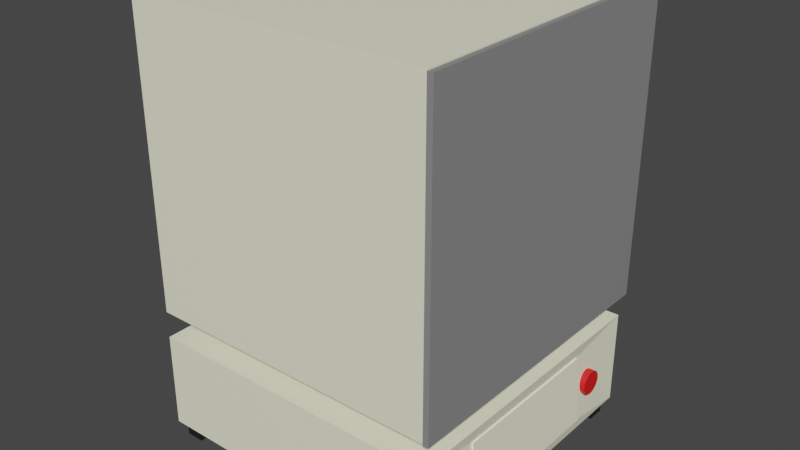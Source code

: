 # Source: Forno_v4.blend  (saved by Blender 3.3.6; exported with 4.5.12 LTS)
import bpy
from mathutils import Matrix  # noqa: F401  (used for matrix-valued properties, if any)

bpy.ops.wm.read_factory_settings(use_empty=True)
scene = bpy.context.scene
scene.name = 'Scene'

# ---- collections
col_collection = bpy.data.collections.new('Collection'); scene.collection.children.link(col_collection)

# ---- materials (node trees are filled in below, after node groups)
mat_base = bpy.data.materials.new('Base')
mat_base.use_transparent_shadow = False
mat_grigio = bpy.data.materials.new('Grigio')
mat_grigio.alpha_threshold = 0.0
mat_grigio.use_transparent_shadow = False
mat_grigio.roughness = 0.5
mat_grigio.line_color = (0.0, 0.0, 0.0, 1.0)
mat_nero = bpy.data.materials.new('Nero')
mat_nero.use_transparent_shadow = False
mat_rosso = bpy.data.materials.new('Rosso')
mat_rosso.use_transparent_shadow = False

# ---- material node trees
mat_base.use_nodes = True; mat_base.node_tree.nodes.clear()
_N = mat_base.node_tree.nodes; _L = mat_base.node_tree.links
n0 = _N.new('ShaderNodeBsdfPrincipled'); n0.name = 'Principled BSDF'; n0.location = (10, 300)
n0.distribution = 'GGX'
n0.subsurface_method = 'RANDOM_WALK_SKIN'
n0.inputs[0].default_value = (1.0, 1.0, 0.7454, 1.0)
n0.inputs[3].default_value = 1.45
n0.inputs[27].default_value = (0.0, 0.0, 0.0, 1.0)
n0.inputs[28].default_value = 1.0
n1 = _N.new('ShaderNodeOutputMaterial'); n1.name = 'Material Output'; n1.location = (300, 300)
_L.new(n0.outputs[0], n1.inputs[0])
n1.is_active_output = True
mat_grigio.use_nodes = True; mat_grigio.node_tree.nodes.clear()
_N = mat_grigio.node_tree.nodes; _L = mat_grigio.node_tree.links
n0 = _N.new('ShaderNodeOutputMaterial'); n0.name = 'Material Output'; n0.location = (300, 300)
n1 = _N.new('ShaderNodeBsdfPrincipled'); n1.name = 'Principled BSDF'; n1.location = (10, 300)
n1.distribution = 'GGX'
n1.subsurface_method = 'RANDOM_WALK_SKIN'
n1.inputs[0].default_value = (0.2582, 0.2582, 0.2582, 1.0)
n1.inputs[3].default_value = 1.45
n1.inputs[27].default_value = (0.0, 0.0, 0.0, 1.0)
n1.inputs[28].default_value = 1.0
_L.new(n1.outputs[0], n0.inputs[0])
n0.is_active_output = True
mat_nero.use_nodes = True; mat_nero.node_tree.nodes.clear()
_N = mat_nero.node_tree.nodes; _L = mat_nero.node_tree.links
n0 = _N.new('ShaderNodeBsdfPrincipled'); n0.name = 'Principled BSDF'; n0.location = (10, 300)
n0.distribution = 'GGX'
n0.subsurface_method = 'RANDOM_WALK_SKIN'
n0.inputs[0].default_value = (0.01161, 0.01161, 0.01161, 1.0)
n0.inputs[3].default_value = 1.45
n0.inputs[27].default_value = (0.0, 0.0, 0.0, 1.0)
n0.inputs[28].default_value = 1.0
n1 = _N.new('ShaderNodeOutputMaterial'); n1.name = 'Material Output'; n1.location = (300, 300)
_L.new(n0.outputs[0], n1.inputs[0])
n1.is_active_output = True
mat_rosso.use_nodes = True; mat_rosso.node_tree.nodes.clear()
_N = mat_rosso.node_tree.nodes; _L = mat_rosso.node_tree.links
n0 = _N.new('ShaderNodeBsdfPrincipled'); n0.name = 'Principled BSDF'; n0.location = (10, 300)
n0.distribution = 'GGX'
n0.subsurface_method = 'RANDOM_WALK_SKIN'
n0.inputs[0].default_value = (0.7991, 0.008568, 0.01033, 1.0)
n0.inputs[3].default_value = 1.45
n0.inputs[27].default_value = (0.0, 0.0, 0.0, 1.0)
n0.inputs[28].default_value = 1.0
n1 = _N.new('ShaderNodeOutputMaterial'); n1.name = 'Material Output'; n1.location = (300, 300)
_L.new(n0.outputs[0], n1.inputs[0])
n1.is_active_output = True

# ---- world
world_world = bpy.data.worlds.new('World'); scene.world = world_world
world_world.use_nodes = True; world_world.node_tree.nodes.clear()
_N = world_world.node_tree.nodes; _L = world_world.node_tree.links
n0 = _N.new('ShaderNodeOutputWorld'); n0.name = 'World Output'; n0.location = (300, 300)
n1 = _N.new('ShaderNodeBackground'); n1.name = 'Background'; n1.location = (10, 300)
n1.inputs[0].default_value = (0.05088, 0.05088, 0.05088, 1.0)
_L.new(n1.outputs[0], n0.inputs[0])
n0.is_active_output = True
world_world.color = (0.05088, 0.05088, 0.05088)
world_world.use_sun_shadow = False
world_world.sun_shadow_jitter_overblur = 0.0

# ---- meshes
me_cube_001 = bpy.data.meshes.new('Cube.001')
me_cube_001.from_pydata([(-0.384, -0.2677, 0.2549), (-0.384, -0.2677, 0.8069), (-0.384, 0.2843, 0.2549), (-0.384, 0.2843, 0.8069), (0.168, -0.1519, 0.3706), (0.168, -0.1519, 0.6911), (0.168, 0.1685, 0.3706), (0.168, 0.1685, 0.6911), (0.168, 0.2843, 0.8069), (0.168, 0.2843, 0.2549), (0.168, -0.2677, 0.2549), (0.168, -0.2677, 0.8069), (-0.2719, 0.1685, 0.6911), (-0.2719, 0.1685, 0.3706), (-0.2719, -0.1519, 0.3706), (-0.2719, -0.1519, 0.6911)], [], [(0, 1, 3, 2), (2, 3, 8, 9), (5, 4, 14, 15), (10, 11, 1, 0), (2, 9, 10, 0), (8, 3, 1, 11), (7, 6, 9, 8), (6, 4, 10, 9), (5, 7, 8, 11), (4, 5, 11, 10), (13, 12, 15, 14), (4, 6, 13, 14), (7, 5, 15, 12), (6, 7, 12, 13)])
_uv = me_cube_001.uv_layers.new(name='UVMap')
_uv.uv.foreach_set('vector', [0.375, 0.0, 0.625, 0.0, 0.625, 0.25, 0.375, 0.25, 0.375, 0.25, 0.625, 0.25, 0.625, 0.5, 0.375, 0.5, 0.5726, 0.6976, 0.4274, 0.6976, 0.4274, 0.6976, 0.5726, 0.6976, 0.375, 0.75, 0.625, 0.75, 0.625, 1.0, 0.375, 1.0, 0.125, 0.5, 0.375, 0.5, 0.375, 0.75, 0.125, 0.75, 0.625, 0.5, 0.875, 0.5, 0.875, 0.75, 0.625, 0.75, 0.5726, 0.5524, 0.4274, 0.5524, 0.375, 0.5, 0.625, 0.5, 0.4274, 0.5524, 0.4274, 0.6976, 0.375, 0.75, 0.375, 0.5, 0.5726, 0.6976, 0.5726, 0.5524, 0.625, 0.5, 0.625, 0.75, 0.4274, 0.6976, 0.5726, 0.6976, 0.625, 0.75, 0.375, 0.75, 0.4274, 0.5524, 0.5726, 0.5524, 0.5726, 0.6976, 0.4274, 0.6976, 0.4274, 0.6976, 0.4274, 0.5524, 0.4274, 0.5524, 0.4274, 0.6976, 0.5726, 0.5524, 0.5726, 0.6976, 0.5726, 0.6976, 0.5726, 0.5524, 0.4274, 0.5524, 0.5726, 0.5524, 0.5726, 0.5524, 0.4274, 0.5524])
me_cube_001.materials.append(mat_base)
me_cube_001.update()
me_cube_003 = bpy.data.meshes.new('Cube.003')
me_cube_003.from_pydata([(-0.3288, -0.2125, 0.1963), (-0.3288, -0.2125, 0.2582), (-0.3288, 0.2291, 0.1963), (-0.3288, 0.2291, 0.2582), (0.1128, -0.2125, 0.1963), (0.1128, -0.2125, 0.2582), (0.1128, 0.2291, 0.1963), (0.1128, 0.2291, 0.2582)], [], [(0, 1, 3, 2), (2, 3, 7, 6), (6, 7, 5, 4), (4, 5, 1, 0), (2, 6, 4, 0), (7, 3, 1, 5)])
_uv = me_cube_003.uv_layers.new(name='UVMap')
_uv.uv.foreach_set('vector', [0.375, 0.0, 0.625, 0.0, 0.625, 0.25, 0.375, 0.25, 0.375, 0.25, 0.625, 0.25, 0.625, 0.5, 0.375, 0.5, 0.375, 0.5, 0.625, 0.5, 0.625, 0.75, 0.375, 0.75, 0.375, 0.75, 0.625, 0.75, 0.625, 1.0, 0.375, 1.0, 0.125, 0.5, 0.375, 0.5, 0.375, 0.75, 0.125, 0.75, 0.625, 0.5, 0.875, 0.5, 0.875, 0.75, 0.625, 0.75])
me_cube_003.materials.append(mat_grigio)
me_cube_003.update()
me_cube_004 = bpy.data.meshes.new('Cube.004')
me_cube_004.from_pydata([(-0.384, -0.2677, 0.02854), (-0.384, -0.2677, 0.2052), (-0.384, 0.2843, 0.02854), (-0.384, 0.2843, 0.2052), (0.1734, -0.1404, 0.05523), (0.1626, -0.1404, 0.1785), (0.1734, 0.157, 0.05523), (0.1626, 0.157, 0.1785), (0.168, 0.2843, 0.2052), (0.168, 0.2843, 0.02854), (0.168, -0.2677, 0.02854), (0.168, -0.2677, 0.2052), (0.1626, 0.157, 0.1785), (0.1734, 0.157, 0.05523), (0.1734, -0.1404, 0.05523), (0.1626, -0.1404, 0.1785)], [], [(0, 1, 3, 2), (2, 3, 8, 9), (7, 5, 15, 12), (10, 11, 1, 0), (2, 9, 10, 0), (8, 3, 1, 11), (7, 6, 9, 8), (6, 4, 10, 9), (5, 7, 8, 11), (4, 5, 11, 10), (6, 7, 12, 13), (5, 4, 14, 15), (4, 6, 13, 14)])
_uv = me_cube_004.uv_layers.new(name='UVMap')
_uv.uv.foreach_set('vector', [0.375, 0.0, 0.625, 0.0, 0.625, 0.25, 0.375, 0.25, 0.375, 0.25, 0.625, 0.25, 0.625, 0.5, 0.375, 0.5, 0.5673, 0.5577, 0.5673, 0.6923, 0.5673, 0.6923, 0.5673, 0.5577, 0.375, 0.75, 0.625, 0.75, 0.625, 1.0, 0.375, 1.0, 0.125, 0.5, 0.375, 0.5, 0.375, 0.75, 0.125, 0.75, 0.625, 0.5, 0.875, 0.5, 0.875, 0.75, 0.625, 0.75, 0.5673, 0.5577, 0.4327, 0.5577, 0.375, 0.5, 0.625, 0.5, 0.4327, 0.5577, 0.4327, 0.6923, 0.375, 0.75, 0.375, 0.5, 0.5673, 0.6923, 0.5673, 0.5577, 0.625, 0.5, 0.625, 0.75, 0.4327, 0.6923, 0.5673, 0.6923, 0.625, 0.75, 0.375, 0.75, 0.4327, 0.5577, 0.5673, 0.5577, 0.5673, 0.5577, 0.4327, 0.5577, 0.5673, 0.6923, 0.4327, 0.6923, 0.4327, 0.6923, 0.5673, 0.6923, 0.4327, 0.6923, 0.4327, 0.5577, 0.4327, 0.5577, 0.4327, 0.6923])
me_cube_004.materials.append(mat_base)
me_cube_004.update()
me_cube_005 = bpy.data.meshes.new('Cube.005')
me_cube_005.from_pydata([(-0.373, -0.2566, -8.455e-05), (-0.373, -0.2566, 0.03304), (-0.373, -0.2235, -8.455e-05), (-0.373, -0.2235, 0.03304), (-0.3398, -0.2566, -8.455e-05), (-0.3398, -0.2566, 0.03304), (-0.3398, -0.2235, -8.455e-05), (-0.3398, -0.2235, 0.03304)], [], [(0, 1, 3, 2), (2, 3, 7, 6), (6, 7, 5, 4), (4, 5, 1, 0), (2, 6, 4, 0), (7, 3, 1, 5)])
_uv = me_cube_005.uv_layers.new(name='UVMap')
_uv.uv.foreach_set('vector', [0.375, 0.0, 0.625, 0.0, 0.625, 0.25, 0.375, 0.25, 0.375, 0.25, 0.625, 0.25, 0.625, 0.5, 0.375, 0.5, 0.375, 0.5, 0.625, 0.5, 0.625, 0.75, 0.375, 0.75, 0.375, 0.75, 0.625, 0.75, 0.625, 1.0, 0.375, 1.0, 0.125, 0.5, 0.375, 0.5, 0.375, 0.75, 0.125, 0.75, 0.625, 0.5, 0.875, 0.5, 0.875, 0.75, 0.625, 0.75])
me_cube_005.materials.append(mat_nero)
me_cube_005.update()
me_cube_006 = bpy.data.meshes.new('Cube.006')
me_cube_006.from_pydata([(0.1238, -0.2566, -8.455e-05), (0.1238, -0.2566, 0.03304), (0.1238, -0.2235, -8.455e-05), (0.1238, -0.2235, 0.03304), (0.157, -0.2566, -8.455e-05), (0.157, -0.2566, 0.03304), (0.157, -0.2235, -8.455e-05), (0.157, -0.2235, 0.03304)], [], [(0, 1, 3, 2), (2, 3, 7, 6), (6, 7, 5, 4), (4, 5, 1, 0), (2, 6, 4, 0), (7, 3, 1, 5)])
_uv = me_cube_006.uv_layers.new(name='UVMap')
_uv.uv.foreach_set('vector', [0.375, 0.0, 0.625, 0.0, 0.625, 0.25, 0.375, 0.25, 0.375, 0.25, 0.625, 0.25, 0.625, 0.5, 0.375, 0.5, 0.375, 0.5, 0.625, 0.5, 0.625, 0.75, 0.375, 0.75, 0.375, 0.75, 0.625, 0.75, 0.625, 1.0, 0.375, 1.0, 0.125, 0.5, 0.375, 0.5, 0.375, 0.75, 0.125, 0.75, 0.625, 0.5, 0.875, 0.5, 0.875, 0.75, 0.625, 0.75])
me_cube_006.materials.append(mat_nero)
me_cube_006.update()
me_cube_007 = bpy.data.meshes.new('Cube.007')
me_cube_007.from_pydata([(0.1238, 0.2402, -8.455e-05), (0.1238, 0.2402, 0.03304), (0.1238, 0.2733, -8.455e-05), (0.1238, 0.2733, 0.03304), (0.157, 0.2402, -8.455e-05), (0.157, 0.2402, 0.03304), (0.157, 0.2733, -8.455e-05), (0.157, 0.2733, 0.03304)], [], [(0, 1, 3, 2), (2, 3, 7, 6), (6, 7, 5, 4), (4, 5, 1, 0), (2, 6, 4, 0), (7, 3, 1, 5)])
_uv = me_cube_007.uv_layers.new(name='UVMap')
_uv.uv.foreach_set('vector', [0.375, 0.0, 0.625, 0.0, 0.625, 0.25, 0.375, 0.25, 0.375, 0.25, 0.625, 0.25, 0.625, 0.5, 0.375, 0.5, 0.375, 0.5, 0.625, 0.5, 0.625, 0.75, 0.375, 0.75, 0.375, 0.75, 0.625, 0.75, 0.625, 1.0, 0.375, 1.0, 0.125, 0.5, 0.375, 0.5, 0.375, 0.75, 0.125, 0.75, 0.625, 0.5, 0.875, 0.5, 0.875, 0.75, 0.625, 0.75])
me_cube_007.materials.append(mat_nero)
me_cube_007.update()
me_cube_008 = bpy.data.meshes.new('Cube.008')
me_cube_008.from_pydata([(-0.373, 0.2402, -8.455e-05), (-0.373, 0.2402, 0.03304), (-0.373, 0.2733, -8.455e-05), (-0.373, 0.2733, 0.03304), (-0.3398, 0.2402, -8.455e-05), (-0.3398, 0.2402, 0.03304), (-0.3398, 0.2733, -8.455e-05), (-0.3398, 0.2733, 0.03304)], [], [(0, 1, 3, 2), (2, 3, 7, 6), (6, 7, 5, 4), (4, 5, 1, 0), (2, 6, 4, 0), (7, 3, 1, 5)])
_uv = me_cube_008.uv_layers.new(name='UVMap')
_uv.uv.foreach_set('vector', [0.375, 0.0, 0.625, 0.0, 0.625, 0.25, 0.375, 0.25, 0.375, 0.25, 0.625, 0.25, 0.625, 0.5, 0.375, 0.5, 0.375, 0.5, 0.625, 0.5, 0.625, 0.75, 0.375, 0.75, 0.375, 0.75, 0.625, 0.75, 0.625, 1.0, 0.375, 1.0, 0.125, 0.5, 0.375, 0.5, 0.375, 0.75, 0.125, 0.75, 0.625, 0.5, 0.875, 0.5, 0.875, 0.75, 0.625, 0.75])
me_cube_008.materials.append(mat_nero)
me_cube_008.update()
me_plane = bpy.data.meshes.new('Plane')
me_plane.from_pydata([(0.01021, 0.552, 0.276), (0.01021, 0.552, -0.276), (0.01021, 0.0, 0.276), (0.01021, 0.0, -0.276), (0.01021, 0.0, 0.276), (0.01021, 0.552, 0.276), (0.01021, 0.552, -0.276), (0.01021, 0.0, -0.276), (-5.96e-08, 0.1548, 0.1212), (-1.341e-07, 0.3972, 0.1212), (-1.192e-07, 0.3972, -0.1212), (-2.98e-08, 0.1548, -0.1212), (-1.49e-08, 0.0, 0.276), (-1.788e-07, 0.552, 0.276), (-1.49e-07, 0.552, -0.276), (2.98e-08, 0.0, -0.276), (-5.96e-08, 0.1548, 0.1212), (-1.341e-07, 0.3972, 0.1212), (-1.192e-07, 0.3972, -0.1212), (-2.98e-08, 0.1548, -0.1212), (-0.03064, 0.1548, 0.1212), (-0.03064, 0.3972, 0.1212), (-0.03064, 0.3972, -0.1212), (-0.03064, 0.1548, -0.1212)], [], [(0, 2, 3, 1), (6, 7, 15, 14), (1, 3, 7, 6), (2, 0, 5, 4), (3, 2, 4, 7), (0, 1, 6, 5), (9, 10, 18, 17), (4, 5, 13, 12), (7, 4, 12, 15), (5, 6, 14, 13), (9, 8, 12, 13), (10, 9, 13, 14), (11, 10, 14, 15), (8, 11, 15, 12), (18, 19, 23, 22), (10, 11, 19, 18), (8, 9, 17, 16), (11, 8, 16, 19), (21, 22, 23, 20), (16, 17, 21, 20), (19, 16, 20, 23), (17, 18, 22, 21)])
_uv = me_plane.uv_layers.new(name='UVMap')
_uv.uv.foreach_set('vector', [0.0, 0.0, 0.0, 1.0, 1.0, 1.0, 1.0, 0.0, 1.0, 0.0, 1.0, 1.0, 1.0, 1.0, 1.0, 0.0, 1.0, 0.0, 1.0, 1.0, 1.0, 1.0, 1.0, 0.0, 0.0, 1.0, 0.0, 0.0, 0.0, 0.0, 0.0, 1.0, 1.0, 1.0, 0.0, 1.0, 0.0, 1.0, 1.0, 1.0, 0.0, 0.0, 1.0, 0.0, 1.0, 0.0, 0.0, 0.0, 0.2804, 0.2804, 0.7196, 0.2804, 0.7196, 0.2804, 0.2804, 0.2804, 0.0, 1.0, 0.0, 0.0, 0.0, 0.0, 0.0, 1.0, 1.0, 1.0, 0.0, 1.0, 0.0, 1.0, 1.0, 1.0, 0.0, 0.0, 1.0, 0.0, 1.0, 0.0, 0.0, 0.0, 0.2804, 0.2804, 0.2804, 0.7196, 0.0, 1.0, 0.0, 0.0, 0.7196, 0.2804, 0.2804, 0.2804, 0.0, 0.0, 1.0, 0.0, 0.7196, 0.7196, 0.7196, 0.2804, 1.0, 0.0, 1.0, 1.0, 0.2804, 0.7196, 0.7196, 0.7196, 1.0, 1.0, 0.0, 1.0, 0.7196, 0.2804, 0.7196, 0.7196, 0.7196, 0.7196, 0.7196, 0.2804, 0.7196, 0.2804, 0.7196, 0.7196, 0.7196, 0.7196, 0.7196, 0.2804, 0.2804, 0.7196, 0.2804, 0.2804, 0.2804, 0.2804, 0.2804, 0.7196, 0.7196, 0.7196, 0.2804, 0.7196, 0.2804, 0.7196, 0.7196, 0.7196, 0.2804, 0.2804, 0.7196, 0.2804, 0.7196, 0.7196, 0.2804, 0.7196, 0.2804, 0.7196, 0.2804, 0.2804, 0.2804, 0.2804, 0.2804, 0.7196, 0.7196, 0.7196, 0.2804, 0.7196, 0.2804, 0.7196, 0.7196, 0.7196, 0.2804, 0.2804, 0.7196, 0.2804, 0.7196, 0.2804, 0.2804, 0.2804])
me_plane.materials.append(mat_grigio)
me_plane.update()
me_cube_002 = bpy.data.meshes.new('Cube.002')
me_cube_002.from_pydata([(0.1626, 0.157, 0.1785), (0.1734, 0.157, 0.05523), (0.1734, -0.1404, 0.05523), (0.1626, -0.1404, 0.1785), (0.1657, 0.157, 0.1787), (0.1765, 0.157, 0.0555), (0.1765, -0.1404, 0.0555), (0.1657, -0.1404, 0.1787)], [], [(1, 0, 4, 5), (5, 4, 7, 6), (3, 2, 6, 7), (2, 1, 5, 6), (0, 3, 7, 4), (1, 2, 3, 0)])
_uv = me_cube_002.uv_layers.new(name='UVMap')
_uv.uv.foreach_set('vector', [0.4327, 0.5577, 0.5673, 0.5577, 0.5673, 0.5577, 0.4327, 0.5577, 0.4327, 0.5577, 0.5673, 0.5577, 0.5673, 0.6923, 0.4327, 0.6923, 0.5673, 0.6923, 0.4327, 0.6923, 0.4327, 0.6923, 0.5673, 0.6923, 0.4327, 0.6923, 0.4327, 0.5577, 0.4327, 0.5577, 0.4327, 0.6923, 0.5673, 0.5577, 0.5673, 0.6923, 0.5673, 0.6923, 0.5673, 0.5577, 0.4327, 0.5577, 0.4327, 0.6923, 0.5673, 0.6923, 0.5673, 0.5577])
me_cube_002.materials.append(mat_base)
me_cube_002.update()
me_cylinder = bpy.data.meshes.new('Cylinder')
me_cylinder.from_pydata([(0.0, 1.0, -1.0), (0.0, 0.799, 1.0), (0.1951, 0.9808, -1.0), (0.1559, 0.7837, 1.0), (0.3827, 0.9239, -1.0), (0.3058, 0.7382, 1.0), (0.5556, 0.8315, -1.0), (0.4439, 0.6644, 1.0), (0.7071, 0.7071, -1.0), (0.565, 0.565, 1.0), (0.8315, 0.5556, -1.0), (0.6644, 0.4439, 1.0), (0.9239, 0.3827, -1.0), (0.7382, 0.3058, 1.0), (0.9808, 0.1951, -1.0), (0.7837, 0.1559, 1.0), (1.0, 0.0, -1.0), (0.799, 0.0, 1.0), (0.9808, -0.1951, -1.0), (0.7837, -0.1559, 1.0), (0.9239, -0.3827, -1.0), (0.7382, -0.3058, 1.0), (0.8315, -0.5556, -1.0), (0.6644, -0.4439, 1.0), (0.7071, -0.7071, -1.0), (0.565, -0.565, 1.0), (0.5556, -0.8315, -1.0), (0.4439, -0.6644, 1.0), (0.3827, -0.9239, -1.0), (0.3058, -0.7382, 1.0), (0.1951, -0.9808, -1.0), (0.1559, -0.7837, 1.0), (0.0, -1.0, -1.0), (0.0, -0.799, 1.0), (-0.1951, -0.9808, -1.0), (-0.1559, -0.7837, 1.0), (-0.3827, -0.9239, -1.0), (-0.3058, -0.7382, 1.0), (-0.5556, -0.8315, -1.0), (-0.4439, -0.6644, 1.0), (-0.7071, -0.7071, -1.0), (-0.565, -0.565, 1.0), (-0.8315, -0.5556, -1.0), (-0.6644, -0.4439, 1.0), (-0.9239, -0.3827, -1.0), (-0.7382, -0.3058, 1.0), (-0.9808, -0.1951, -1.0), (-0.7837, -0.1559, 1.0), (-1.0, 0.0, -1.0), (-0.799, 0.0, 1.0), (-0.9808, 0.1951, -1.0), (-0.7837, 0.1559, 1.0), (-0.9239, 0.3827, -1.0), (-0.7382, 0.3058, 1.0), (-0.8315, 0.5556, -1.0), (-0.6644, 0.4439, 1.0), (-0.7071, 0.7071, -1.0), (-0.565, 0.565, 1.0), (-0.5556, 0.8315, -1.0), (-0.4439, 0.6644, 1.0), (-0.3827, 0.9239, -1.0), (-0.3058, 0.7382, 1.0), (-0.1951, 0.9808, -1.0), (-0.1559, 0.7837, 1.0), (0.1951, 0.9808, 1.0), (0.0, 1.0, 1.0), (0.3827, 0.9239, 1.0), (0.5556, 0.8315, 1.0), (0.7071, 0.7071, 1.0), (0.8315, 0.5556, 1.0), (0.9239, 0.3827, 1.0), (0.9808, 0.1951, 1.0), (1.0, 0.0, 1.0), (0.9808, -0.1951, 1.0), (0.9239, -0.3827, 1.0), (0.8315, -0.5556, 1.0), (0.7071, -0.7071, 1.0), (0.5556, -0.8315, 1.0), (0.3827, -0.9239, 1.0), (0.1951, -0.9808, 1.0), (0.0, -1.0, 1.0), (-0.1951, -0.9808, 1.0), (-0.3827, -0.9239, 1.0), (-0.5556, -0.8315, 1.0), (-0.7071, -0.7071, 1.0), (-0.8315, -0.5556, 1.0), (-0.9239, -0.3827, 1.0), (-0.9808, -0.1951, 1.0), (-1.0, 0.0, 1.0), (-0.9808, 0.1951, 1.0), (-0.9239, 0.3827, 1.0), (-0.8315, 0.5556, 1.0), (-0.7071, 0.7071, 1.0), (-0.5556, 0.8315, 1.0), (-0.3827, 0.9239, 1.0), (-0.1951, 0.9808, 1.0), (-0.1559, 0.1559, 1.0), (-0.1559, -0.1559, 1.0), (0.1559, 0.1559, 1.0), (0.1559, -0.1559, 1.0)], [], [(0, 65, 64, 2), (2, 64, 66, 4), (4, 66, 67, 6), (6, 67, 68, 8), (8, 68, 69, 10), (10, 69, 70, 12), (12, 70, 71, 14), (14, 71, 72, 16), (16, 72, 73, 18), (18, 73, 74, 20), (20, 74, 75, 22), (22, 75, 76, 24), (24, 76, 77, 26), (26, 77, 78, 28), (28, 78, 79, 30), (30, 79, 80, 32), (32, 80, 81, 34), (34, 81, 82, 36), (36, 82, 83, 38), (38, 83, 84, 40), (40, 84, 85, 42), (42, 85, 86, 44), (44, 86, 87, 46), (46, 87, 88, 48), (48, 88, 89, 50), (50, 89, 90, 52), (52, 90, 91, 54), (54, 91, 92, 56), (56, 92, 93, 58), (58, 93, 94, 60), (3, 98, 15, 13, 11, 9, 7, 5), (60, 94, 95, 62), (62, 95, 65, 0), (0, 2, 4, 6, 8, 10, 12, 14, 16, 18, 20, 22, 24, 26, 28, 30, 32, 34, 36, 38, 40, 42, 44, 46, 48, 50, 52, 54, 56, 58, 60, 62), (1, 3, 64, 65), (3, 5, 66, 64), (5, 7, 67, 66), (7, 9, 68, 67), (9, 11, 69, 68), (11, 13, 70, 69), (13, 15, 71, 70), (15, 17, 72, 71), (17, 19, 73, 72), (19, 21, 74, 73), (21, 23, 75, 74), (23, 25, 76, 75), (25, 27, 77, 76), (27, 29, 78, 77), (29, 31, 79, 78), (31, 33, 80, 79), (33, 35, 81, 80), (35, 37, 82, 81), (37, 39, 83, 82), (39, 41, 84, 83), (41, 43, 85, 84), (43, 45, 86, 85), (45, 47, 87, 86), (47, 49, 88, 87), (49, 51, 89, 88), (51, 53, 90, 89), (53, 55, 91, 90), (55, 57, 92, 91), (57, 59, 93, 92), (59, 61, 94, 93), (61, 63, 95, 94), (63, 1, 65, 95), (19, 99, 31, 29, 27, 25, 23, 21), (96, 63, 61, 59, 57, 55, 53, 51), (35, 97, 47, 45, 43, 41, 39, 37)])
_uv = me_cylinder.uv_layers.new(name='UVMap')
_uv.uv.foreach_set('vector', [1.0, 0.5, 1.0, 1.0, 0.9688, 1.0, 0.9688, 0.5, 0.9688, 0.5, 0.9688, 1.0, 0.9375, 1.0, 0.9375, 0.5, 0.9375, 0.5, 0.9375, 1.0, 0.9062, 1.0, 0.9062, 0.5, 0.9062, 0.5, 0.9062, 1.0, 0.875, 1.0, 0.875, 0.5, 0.875, 0.5, 0.875, 1.0, 0.8438, 1.0, 0.8438, 0.5, 0.8438, 0.5, 0.8438, 1.0, 0.8125, 1.0, 0.8125, 0.5, 0.8125, 0.5, 0.8125, 1.0, 0.7812, 1.0, 0.7812, 0.5, 0.7812, 0.5, 0.7812, 1.0, 0.75, 1.0, 0.75, 0.5, 0.75, 0.5, 0.75, 1.0, 0.7188, 1.0, 0.7188, 0.5, 0.7188, 0.5, 0.7188, 1.0, 0.6875, 1.0, 0.6875, 0.5, 0.6875, 0.5, 0.6875, 1.0, 0.6562, 1.0, 0.6562, 0.5, 0.6562, 0.5, 0.6562, 1.0, 0.625, 1.0, 0.625, 0.5, 0.625, 0.5, 0.625, 1.0, 0.5938, 1.0, 0.5938, 0.5, 0.5938, 0.5, 0.5938, 1.0, 0.5625, 1.0, 0.5625, 0.5, 0.5625, 0.5, 0.5625, 1.0, 0.5312, 1.0, 0.5312, 0.5, 0.5312, 0.5, 0.5312, 1.0, 0.5, 1.0, 0.5, 0.5, 0.5, 0.5, 0.5, 1.0, 0.4688, 1.0, 0.4688, 0.5, 0.4688, 0.5, 0.4688, 1.0, 0.4375, 1.0, 0.4375, 0.5, 0.4375, 0.5, 0.4375, 1.0, 0.4062, 1.0, 0.4062, 0.5, 0.4062, 0.5, 0.4062, 1.0, 0.375, 1.0, 0.375, 0.5, 0.375, 0.5, 0.375, 1.0, 0.3438, 1.0, 0.3438, 0.5, 0.3438, 0.5, 0.3438, 1.0, 0.3125, 1.0, 0.3125, 0.5, 0.3125, 0.5, 0.3125, 1.0, 0.2812, 1.0, 0.2812, 0.5, 0.2812, 0.5, 0.2812, 1.0, 0.25, 1.0, 0.25, 0.5, 0.25, 0.5, 0.25, 1.0, 0.2188, 1.0, 0.2188, 0.5, 0.2188, 0.5, 0.2188, 1.0, 0.1875, 1.0, 0.1875, 0.5, 0.1875, 0.5, 0.1875, 1.0, 0.1562, 1.0, 0.1562, 0.5, 0.1562, 0.5, 0.1562, 1.0, 0.125, 1.0, 0.125, 0.5, 0.125, 0.5, 0.125, 1.0, 0.09375, 1.0, 0.09375, 0.5, 0.09375, 0.5, 0.09375, 1.0, 0.0625, 1.0, 0.0625, 0.5, 0.2874, 0.4381, 0.2874, 0.2874, 0.4381, 0.2874, 0.4272, 0.3234, 0.4094, 0.3565, 0.3856, 0.3856, 0.3565, 0.4094, 0.3234, 0.4272, 0.0625, 0.5, 0.0625, 1.0, 0.03125, 1.0, 0.03125, 0.5, 0.03125, 0.5, 0.03125, 1.0, 0.0, 1.0, 0.0, 0.5, 0.75, 0.49, 0.7968, 0.4854, 0.8418, 0.4717, 0.8833, 0.4496, 0.9197, 0.4197, 0.9496, 0.3833, 0.9717, 0.3418, 0.9854, 0.2968, 0.99, 0.25, 0.9854, 0.2032, 0.9717, 0.1582, 0.9496, 0.1167, 0.9197, 0.08029, 0.8833, 0.05045, 0.8418, 0.02827, 0.7968, 0.01461, 0.75, 0.01, 0.7032, 0.01461, 0.6582, 0.02827, 0.6167, 0.05045, 0.5803, 0.08029, 0.5504, 0.1167, 0.5283, 0.1582, 0.5146, 0.2032, 0.51, 0.25, 0.5146, 0.2968, 0.5283, 0.3418, 0.5504, 0.3833, 0.5803, 0.4197, 0.6167, 0.4496, 0.6582, 0.4717, 0.7032, 0.4854, 0.25, 0.4418, 0.2874, 0.4381, 0.2968, 0.4854, 0.25, 0.49, 0.2874, 0.4381, 0.3234, 0.4272, 0.3418, 0.4717, 0.2968, 0.4854, 0.3234, 0.4272, 0.3565, 0.4094, 0.3833, 0.4496, 0.3418, 0.4717, 0.3565, 0.4094, 0.3856, 0.3856, 0.4197, 0.4197, 0.3833, 0.4496, 0.3856, 0.3856, 0.4094, 0.3565, 0.4496, 0.3833, 0.4197, 0.4197, 0.4094, 0.3565, 0.4272, 0.3234, 0.4717, 0.3418, 0.4496, 0.3833, 0.4272, 0.3234, 0.4381, 0.2874, 0.4854, 0.2968, 0.4717, 0.3418, 0.4381, 0.2874, 0.4418, 0.25, 0.49, 0.25, 0.4854, 0.2968, 0.4418, 0.25, 0.4381, 0.2126, 0.4854, 0.2032, 0.49, 0.25, 0.4381, 0.2126, 0.4272, 0.1766, 0.4717, 0.1582, 0.4854, 0.2032, 0.4272, 0.1766, 0.4094, 0.1435, 0.4496, 0.1167, 0.4717, 0.1582, 0.4094, 0.1435, 0.3856, 0.1144, 0.4197, 0.08029, 0.4496, 0.1167, 0.3856, 0.1144, 0.3565, 0.09055, 0.3833, 0.05045, 0.4197, 0.08029, 0.3565, 0.09055, 0.3234, 0.07283, 0.3418, 0.02827, 0.3833, 0.05045, 0.3234, 0.07283, 0.2874, 0.06192, 0.2968, 0.01461, 0.3418, 0.02827, 0.2874, 0.06192, 0.25, 0.05823, 0.25, 0.01, 0.2968, 0.01461, 0.25, 0.05823, 0.2126, 0.06192, 0.2032, 0.01461, 0.25, 0.01, 0.2126, 0.06192, 0.1766, 0.07283, 0.1582, 0.02827, 0.2032, 0.01461, 0.1766, 0.07283, 0.1435, 0.09055, 0.1167, 0.05045, 0.1582, 0.02827, 0.1435, 0.09055, 0.1144, 0.1144, 0.08029, 0.08029, 0.1167, 0.05045, 0.1144, 0.1144, 0.09055, 0.1435, 0.05045, 0.1167, 0.08029, 0.08029, 0.09055, 0.1435, 0.07283, 0.1766, 0.02827, 0.1582, 0.05045, 0.1167, 0.07283, 0.1766, 0.06192, 0.2126, 0.01461, 0.2032, 0.02827, 0.1582, 0.06192, 0.2126, 0.05823, 0.25, 0.01, 0.25, 0.01461, 0.2032, 0.05823, 0.25, 0.06192, 0.2874, 0.01461, 0.2968, 0.01, 0.25, 0.06192, 0.2874, 0.07283, 0.3234, 0.02827, 0.3418, 0.01461, 0.2968, 0.07283, 0.3234, 0.09055, 0.3565, 0.05045, 0.3833, 0.02827, 0.3418, 0.09055, 0.3565, 0.1144, 0.3856, 0.08029, 0.4197, 0.05045, 0.3833, 0.1144, 0.3856, 0.1435, 0.4094, 0.1167, 0.4496, 0.08029, 0.4197, 0.1435, 0.4094, 0.1766, 0.4272, 0.1582, 0.4717, 0.1167, 0.4496, 0.1766, 0.4272, 0.2126, 0.4381, 0.2032, 0.4854, 0.1582, 0.4717, 0.2126, 0.4381, 0.25, 0.4418, 0.25, 0.49, 0.2032, 0.4854, 0.4381, 0.2126, 0.2874, 0.2126, 0.2874, 0.06192, 0.3234, 0.07283, 0.3565, 0.09055, 0.3856, 0.1144, 0.4094, 0.1435, 0.4272, 0.1766, 0.2126, 0.2874, 0.2126, 0.4381, 0.1766, 0.4272, 0.1435, 0.4094, 0.1144, 0.3856, 0.09055, 0.3565, 0.07283, 0.3234, 0.06192, 0.2874, 0.2126, 0.06192, 0.2126, 0.2126, 0.06192, 0.2126, 0.07283, 0.1766, 0.09055, 0.1435, 0.1144, 0.1144, 0.1435, 0.09055, 0.1766, 0.07283])
me_cylinder.materials.append(mat_grigio)
me_cylinder.update()
me_cylinder_004 = bpy.data.meshes.new('Cylinder.004')
me_cylinder_004.from_pydata([(0.0, 1.0, -1.0), (0.0, 0.799, 1.0), (0.1951, 0.9808, -1.0), (0.1559, 0.7837, 1.0), (0.3827, 0.9239, -1.0), (0.3058, 0.7382, 1.0), (0.5556, 0.8315, -1.0), (0.4439, 0.6644, 1.0), (0.7071, 0.7071, -1.0), (0.565, 0.565, 1.0), (0.8315, 0.5556, -1.0), (0.6644, 0.4439, 1.0), (0.9239, 0.3827, -1.0), (0.7382, 0.3058, 1.0), (0.9808, 0.1951, -1.0), (0.7837, 0.1559, 1.0), (1.0, 0.0, -1.0), (0.799, 0.0, 1.0), (0.9808, -0.1951, -1.0), (0.7837, -0.1559, 1.0), (0.9239, -0.3827, -1.0), (0.7382, -0.3058, 1.0), (0.8315, -0.5556, -1.0), (0.6644, -0.4439, 1.0), (0.7071, -0.7071, -1.0), (0.565, -0.565, 1.0), (0.5556, -0.8315, -1.0), (0.4439, -0.6644, 1.0), (0.3827, -0.9239, -1.0), (0.3058, -0.7382, 1.0), (0.1951, -0.9808, -1.0), (0.1559, -0.7837, 1.0), (0.0, -1.0, -1.0), (0.0, -0.799, 1.0), (-0.1951, -0.9808, -1.0), (-0.1559, -0.7837, 1.0), (-0.3827, -0.9239, -1.0), (-0.3058, -0.7382, 1.0), (-0.5556, -0.8315, -1.0), (-0.4439, -0.6644, 1.0), (-0.7071, -0.7071, -1.0), (-0.565, -0.565, 1.0), (-0.8315, -0.5556, -1.0), (-0.6644, -0.4439, 1.0), (-0.9239, -0.3827, -1.0), (-0.7382, -0.3058, 1.0), (-0.9808, -0.1951, -1.0), (-0.7837, -0.1559, 1.0), (-1.0, 0.0, -1.0), (-0.799, 0.0, 1.0), (-0.9808, 0.1951, -1.0), (-0.7837, 0.1559, 1.0), (-0.9239, 0.3827, -1.0), (-0.7382, 0.3058, 1.0), (-0.8315, 0.5556, -1.0), (-0.6644, 0.4439, 1.0), (-0.7071, 0.7071, -1.0), (-0.565, 0.565, 1.0), (-0.5556, 0.8315, -1.0), (-0.4439, 0.6644, 1.0), (-0.3827, 0.9239, -1.0), (-0.3058, 0.7382, 1.0), (-0.1951, 0.9808, -1.0), (-0.1559, 0.7837, 1.0), (0.1951, 0.9808, 1.0), (0.0, 1.0, 1.0), (0.3827, 0.9239, 1.0), (0.5556, 0.8315, 1.0), (0.7071, 0.7071, 1.0), (0.8315, 0.5556, 1.0), (0.9239, 0.3827, 1.0), (0.9808, 0.1951, 1.0), (1.0, 0.0, 1.0), (0.9808, -0.1951, 1.0), (0.9239, -0.3827, 1.0), (0.8315, -0.5556, 1.0), (0.7071, -0.7071, 1.0), (0.5556, -0.8315, 1.0), (0.3827, -0.9239, 1.0), (0.1951, -0.9808, 1.0), (0.0, -1.0, 1.0), (-0.1951, -0.9808, 1.0), (-0.3827, -0.9239, 1.0), (-0.5556, -0.8315, 1.0), (-0.7071, -0.7071, 1.0), (-0.8315, -0.5556, 1.0), (-0.9239, -0.3827, 1.0), (-0.9808, -0.1951, 1.0), (-1.0, 0.0, 1.0), (-0.9808, 0.1951, 1.0), (-0.9239, 0.3827, 1.0), (-0.8315, 0.5556, 1.0), (-0.7071, 0.7071, 1.0), (-0.5556, 0.8315, 1.0), (-0.3827, 0.9239, 1.0), (-0.1951, 0.9808, 1.0), (-0.1559, 0.1559, 1.0), (-0.1559, -0.1559, 1.0), (0.1559, 0.1559, 1.0), (0.1559, -0.1559, 1.0)], [], [(0, 65, 64, 2), (2, 64, 66, 4), (4, 66, 67, 6), (6, 67, 68, 8), (8, 68, 69, 10), (10, 69, 70, 12), (12, 70, 71, 14), (14, 71, 72, 16), (16, 72, 73, 18), (18, 73, 74, 20), (20, 74, 75, 22), (22, 75, 76, 24), (24, 76, 77, 26), (26, 77, 78, 28), (28, 78, 79, 30), (30, 79, 80, 32), (32, 80, 81, 34), (34, 81, 82, 36), (36, 82, 83, 38), (38, 83, 84, 40), (40, 84, 85, 42), (42, 85, 86, 44), (44, 86, 87, 46), (46, 87, 88, 48), (48, 88, 89, 50), (50, 89, 90, 52), (52, 90, 91, 54), (54, 91, 92, 56), (56, 92, 93, 58), (58, 93, 94, 60), (3, 98, 15, 13, 11, 9, 7, 5), (60, 94, 95, 62), (62, 95, 65, 0), (0, 2, 4, 6, 8, 10, 12, 14, 16, 18, 20, 22, 24, 26, 28, 30, 32, 34, 36, 38, 40, 42, 44, 46, 48, 50, 52, 54, 56, 58, 60, 62), (1, 3, 64, 65), (3, 5, 66, 64), (5, 7, 67, 66), (7, 9, 68, 67), (9, 11, 69, 68), (11, 13, 70, 69), (13, 15, 71, 70), (15, 17, 72, 71), (17, 19, 73, 72), (19, 21, 74, 73), (21, 23, 75, 74), (23, 25, 76, 75), (25, 27, 77, 76), (27, 29, 78, 77), (29, 31, 79, 78), (31, 33, 80, 79), (33, 35, 81, 80), (35, 37, 82, 81), (37, 39, 83, 82), (39, 41, 84, 83), (41, 43, 85, 84), (43, 45, 86, 85), (45, 47, 87, 86), (47, 49, 88, 87), (49, 51, 89, 88), (51, 53, 90, 89), (53, 55, 91, 90), (55, 57, 92, 91), (57, 59, 93, 92), (59, 61, 94, 93), (61, 63, 95, 94), (63, 1, 65, 95), (19, 99, 31, 29, 27, 25, 23, 21), (15, 98, 99, 19, 17), (96, 63, 61, 59, 57, 55, 53, 51), (97, 96, 51, 49, 47), (35, 97, 47, 45, 43, 41, 39, 37)])
_uv = me_cylinder_004.uv_layers.new(name='UVMap')
_uv.uv.foreach_set('vector', [1.0, 0.5, 1.0, 1.0, 0.9688, 1.0, 0.9688, 0.5, 0.9688, 0.5, 0.9688, 1.0, 0.9375, 1.0, 0.9375, 0.5, 0.9375, 0.5, 0.9375, 1.0, 0.9062, 1.0, 0.9062, 0.5, 0.9062, 0.5, 0.9062, 1.0, 0.875, 1.0, 0.875, 0.5, 0.875, 0.5, 0.875, 1.0, 0.8438, 1.0, 0.8438, 0.5, 0.8438, 0.5, 0.8438, 1.0, 0.8125, 1.0, 0.8125, 0.5, 0.8125, 0.5, 0.8125, 1.0, 0.7812, 1.0, 0.7812, 0.5, 0.7812, 0.5, 0.7812, 1.0, 0.75, 1.0, 0.75, 0.5, 0.75, 0.5, 0.75, 1.0, 0.7188, 1.0, 0.7188, 0.5, 0.7188, 0.5, 0.7188, 1.0, 0.6875, 1.0, 0.6875, 0.5, 0.6875, 0.5, 0.6875, 1.0, 0.6562, 1.0, 0.6562, 0.5, 0.6562, 0.5, 0.6562, 1.0, 0.625, 1.0, 0.625, 0.5, 0.625, 0.5, 0.625, 1.0, 0.5938, 1.0, 0.5938, 0.5, 0.5938, 0.5, 0.5938, 1.0, 0.5625, 1.0, 0.5625, 0.5, 0.5625, 0.5, 0.5625, 1.0, 0.5312, 1.0, 0.5312, 0.5, 0.5312, 0.5, 0.5312, 1.0, 0.5, 1.0, 0.5, 0.5, 0.5, 0.5, 0.5, 1.0, 0.4688, 1.0, 0.4688, 0.5, 0.4688, 0.5, 0.4688, 1.0, 0.4375, 1.0, 0.4375, 0.5, 0.4375, 0.5, 0.4375, 1.0, 0.4062, 1.0, 0.4062, 0.5, 0.4062, 0.5, 0.4062, 1.0, 0.375, 1.0, 0.375, 0.5, 0.375, 0.5, 0.375, 1.0, 0.3438, 1.0, 0.3438, 0.5, 0.3438, 0.5, 0.3438, 1.0, 0.3125, 1.0, 0.3125, 0.5, 0.3125, 0.5, 0.3125, 1.0, 0.2812, 1.0, 0.2812, 0.5, 0.2812, 0.5, 0.2812, 1.0, 0.25, 1.0, 0.25, 0.5, 0.25, 0.5, 0.25, 1.0, 0.2188, 1.0, 0.2188, 0.5, 0.2188, 0.5, 0.2188, 1.0, 0.1875, 1.0, 0.1875, 0.5, 0.1875, 0.5, 0.1875, 1.0, 0.1562, 1.0, 0.1562, 0.5, 0.1562, 0.5, 0.1562, 1.0, 0.125, 1.0, 0.125, 0.5, 0.125, 0.5, 0.125, 1.0, 0.09375, 1.0, 0.09375, 0.5, 0.09375, 0.5, 0.09375, 1.0, 0.0625, 1.0, 0.0625, 0.5, 0.2874, 0.4381, 0.2874, 0.2874, 0.4381, 0.2874, 0.4272, 0.3234, 0.4094, 0.3565, 0.3856, 0.3856, 0.3565, 0.4094, 0.3234, 0.4272, 0.0625, 0.5, 0.0625, 1.0, 0.03125, 1.0, 0.03125, 0.5, 0.03125, 0.5, 0.03125, 1.0, 0.0, 1.0, 0.0, 0.5, 0.75, 0.49, 0.7968, 0.4854, 0.8418, 0.4717, 0.8833, 0.4496, 0.9197, 0.4197, 0.9496, 0.3833, 0.9717, 0.3418, 0.9854, 0.2968, 0.99, 0.25, 0.9854, 0.2032, 0.9717, 0.1582, 0.9496, 0.1167, 0.9197, 0.08029, 0.8833, 0.05045, 0.8418, 0.02827, 0.7968, 0.01461, 0.75, 0.01, 0.7032, 0.01461, 0.6582, 0.02827, 0.6167, 0.05045, 0.5803, 0.08029, 0.5504, 0.1167, 0.5283, 0.1582, 0.5146, 0.2032, 0.51, 0.25, 0.5146, 0.2968, 0.5283, 0.3418, 0.5504, 0.3833, 0.5803, 0.4197, 0.6167, 0.4496, 0.6582, 0.4717, 0.7032, 0.4854, 0.25, 0.4418, 0.2874, 0.4381, 0.2968, 0.4854, 0.25, 0.49, 0.2874, 0.4381, 0.3234, 0.4272, 0.3418, 0.4717, 0.2968, 0.4854, 0.3234, 0.4272, 0.3565, 0.4094, 0.3833, 0.4496, 0.3418, 0.4717, 0.3565, 0.4094, 0.3856, 0.3856, 0.4197, 0.4197, 0.3833, 0.4496, 0.3856, 0.3856, 0.4094, 0.3565, 0.4496, 0.3833, 0.4197, 0.4197, 0.4094, 0.3565, 0.4272, 0.3234, 0.4717, 0.3418, 0.4496, 0.3833, 0.4272, 0.3234, 0.4381, 0.2874, 0.4854, 0.2968, 0.4717, 0.3418, 0.4381, 0.2874, 0.4418, 0.25, 0.49, 0.25, 0.4854, 0.2968, 0.4418, 0.25, 0.4381, 0.2126, 0.4854, 0.2032, 0.49, 0.25, 0.4381, 0.2126, 0.4272, 0.1766, 0.4717, 0.1582, 0.4854, 0.2032, 0.4272, 0.1766, 0.4094, 0.1435, 0.4496, 0.1167, 0.4717, 0.1582, 0.4094, 0.1435, 0.3856, 0.1144, 0.4197, 0.08029, 0.4496, 0.1167, 0.3856, 0.1144, 0.3565, 0.09055, 0.3833, 0.05045, 0.4197, 0.08029, 0.3565, 0.09055, 0.3234, 0.07283, 0.3418, 0.02827, 0.3833, 0.05045, 0.3234, 0.07283, 0.2874, 0.06192, 0.2968, 0.01461, 0.3418, 0.02827, 0.2874, 0.06192, 0.25, 0.05823, 0.25, 0.01, 0.2968, 0.01461, 0.25, 0.05823, 0.2126, 0.06192, 0.2032, 0.01461, 0.25, 0.01, 0.2126, 0.06192, 0.1766, 0.07283, 0.1582, 0.02827, 0.2032, 0.01461, 0.1766, 0.07283, 0.1435, 0.09055, 0.1167, 0.05045, 0.1582, 0.02827, 0.1435, 0.09055, 0.1144, 0.1144, 0.08029, 0.08029, 0.1167, 0.05045, 0.1144, 0.1144, 0.09055, 0.1435, 0.05045, 0.1167, 0.08029, 0.08029, 0.09055, 0.1435, 0.07283, 0.1766, 0.02827, 0.1582, 0.05045, 0.1167, 0.07283, 0.1766, 0.06192, 0.2126, 0.01461, 0.2032, 0.02827, 0.1582, 0.06192, 0.2126, 0.05823, 0.25, 0.01, 0.25, 0.01461, 0.2032, 0.05823, 0.25, 0.06192, 0.2874, 0.01461, 0.2968, 0.01, 0.25, 0.06192, 0.2874, 0.07283, 0.3234, 0.02827, 0.3418, 0.01461, 0.2968, 0.07283, 0.3234, 0.09055, 0.3565, 0.05045, 0.3833, 0.02827, 0.3418, 0.09055, 0.3565, 0.1144, 0.3856, 0.08029, 0.4197, 0.05045, 0.3833, 0.1144, 0.3856, 0.1435, 0.4094, 0.1167, 0.4496, 0.08029, 0.4197, 0.1435, 0.4094, 0.1766, 0.4272, 0.1582, 0.4717, 0.1167, 0.4496, 0.1766, 0.4272, 0.2126, 0.4381, 0.2032, 0.4854, 0.1582, 0.4717, 0.2126, 0.4381, 0.25, 0.4418, 0.25, 0.49, 0.2032, 0.4854, 0.4381, 0.2126, 0.2874, 0.2126, 0.2874, 0.06192, 0.3234, 0.07283, 0.3565, 0.09055, 0.3856, 0.1144, 0.4094, 0.1435, 0.4272, 0.1766, 0.4381, 0.2874, 0.2874, 0.2874, 0.2874, 0.2126, 0.4381, 0.2126, 0.4418, 0.25, 0.2126, 0.2874, 0.2126, 0.4381, 0.1766, 0.4272, 0.1435, 0.4094, 0.1144, 0.3856, 0.09055, 0.3565, 0.07283, 0.3234, 0.06192, 0.2874, 0.2126, 0.2126, 0.2126, 0.2874, 0.06192, 0.2874, 0.05823, 0.25, 0.06192, 0.2126, 0.2126, 0.06192, 0.2126, 0.2126, 0.06192, 0.2126, 0.07283, 0.1766, 0.09055, 0.1435, 0.1144, 0.1144, 0.1435, 0.09055, 0.1766, 0.07283])
me_cylinder_004.materials.append(mat_grigio)
me_cylinder_004.update()
me_cylinder_005 = bpy.data.meshes.new('Cylinder.005')
me_cylinder_005.from_pydata([(0.0, 1.0, -1.0), (0.0, 0.799, 1.0), (0.1951, 0.9808, -1.0), (0.1559, 0.7837, 1.0), (0.3827, 0.9239, -1.0), (0.3058, 0.7382, 1.0), (0.5556, 0.8315, -1.0), (0.4439, 0.6644, 1.0), (0.7071, 0.7071, -1.0), (0.565, 0.565, 1.0), (0.8315, 0.5556, -1.0), (0.6644, 0.4439, 1.0), (0.9239, 0.3827, -1.0), (0.7382, 0.3058, 1.0), (0.9808, 0.1951, -1.0), (0.7837, 0.1559, 1.0), (1.0, 0.0, -1.0), (0.799, 0.0, 1.0), (0.9808, -0.1951, -1.0), (0.7837, -0.1559, 1.0), (0.9239, -0.3827, -1.0), (0.7382, -0.3058, 1.0), (0.8315, -0.5556, -1.0), (0.6644, -0.4439, 1.0), (0.7071, -0.7071, -1.0), (0.565, -0.565, 1.0), (0.5556, -0.8315, -1.0), (0.4439, -0.6644, 1.0), (0.3827, -0.9239, -1.0), (0.3058, -0.7382, 1.0), (0.1951, -0.9808, -1.0), (0.1559, -0.7837, 1.0), (0.0, -1.0, -1.0), (0.0, -0.799, 1.0), (-0.1951, -0.9808, -1.0), (-0.1559, -0.7837, 1.0), (-0.3827, -0.9239, -1.0), (-0.3058, -0.7382, 1.0), (-0.5556, -0.8315, -1.0), (-0.4439, -0.6644, 1.0), (-0.7071, -0.7071, -1.0), (-0.565, -0.565, 1.0), (-0.8315, -0.5556, -1.0), (-0.6644, -0.4439, 1.0), (-0.9239, -0.3827, -1.0), (-0.7382, -0.3058, 1.0), (-0.9808, -0.1951, -1.0), (-0.7837, -0.1559, 1.0), (-1.0, 0.0, -1.0), (-0.799, 0.0, 1.0), (-0.9808, 0.1951, -1.0), (-0.7837, 0.1559, 1.0), (-0.9239, 0.3827, -1.0), (-0.7382, 0.3058, 1.0), (-0.8315, 0.5556, -1.0), (-0.6644, 0.4439, 1.0), (-0.7071, 0.7071, -1.0), (-0.565, 0.565, 1.0), (-0.5556, 0.8315, -1.0), (-0.4439, 0.6644, 1.0), (-0.3827, 0.9239, -1.0), (-0.3058, 0.7382, 1.0), (-0.1951, 0.9808, -1.0), (-0.1559, 0.7837, 1.0), (0.1951, 0.9808, 1.0), (0.0, 1.0, 1.0), (0.3827, 0.9239, 1.0), (0.5556, 0.8315, 1.0), (0.7071, 0.7071, 1.0), (0.8315, 0.5556, 1.0), (0.9239, 0.3827, 1.0), (0.9808, 0.1951, 1.0), (1.0, 0.0, 1.0), (0.9808, -0.1951, 1.0), (0.9239, -0.3827, 1.0), (0.8315, -0.5556, 1.0), (0.7071, -0.7071, 1.0), (0.5556, -0.8315, 1.0), (0.3827, -0.9239, 1.0), (0.1951, -0.9808, 1.0), (0.0, -1.0, 1.0), (-0.1951, -0.9808, 1.0), (-0.3827, -0.9239, 1.0), (-0.5556, -0.8315, 1.0), (-0.7071, -0.7071, 1.0), (-0.8315, -0.5556, 1.0), (-0.9239, -0.3827, 1.0), (-0.9808, -0.1951, 1.0), (-1.0, 0.0, 1.0), (-0.9808, 0.1951, 1.0), (-0.9239, 0.3827, 1.0), (-0.8315, 0.5556, 1.0), (-0.7071, 0.7071, 1.0), (-0.5556, 0.8315, 1.0), (-0.3827, 0.9239, 1.0), (-0.1951, 0.9808, 1.0)], [], [(0, 65, 64, 2), (2, 64, 66, 4), (4, 66, 67, 6), (6, 67, 68, 8), (8, 68, 69, 10), (10, 69, 70, 12), (12, 70, 71, 14), (14, 71, 72, 16), (16, 72, 73, 18), (18, 73, 74, 20), (20, 74, 75, 22), (22, 75, 76, 24), (24, 76, 77, 26), (26, 77, 78, 28), (28, 78, 79, 30), (30, 79, 80, 32), (32, 80, 81, 34), (34, 81, 82, 36), (36, 82, 83, 38), (38, 83, 84, 40), (40, 84, 85, 42), (42, 85, 86, 44), (44, 86, 87, 46), (46, 87, 88, 48), (48, 88, 89, 50), (50, 89, 90, 52), (52, 90, 91, 54), (54, 91, 92, 56), (56, 92, 93, 58), (58, 93, 94, 60), (60, 94, 95, 62), (62, 95, 65, 0), (0, 2, 4, 6, 8, 10, 12, 14, 16, 18, 20, 22, 24, 26, 28, 30, 32, 34, 36, 38, 40, 42, 44, 46, 48, 50, 52, 54, 56, 58, 60, 62), (1, 3, 64, 65), (3, 5, 66, 64), (5, 7, 67, 66), (7, 9, 68, 67), (9, 11, 69, 68), (11, 13, 70, 69), (13, 15, 71, 70), (15, 17, 72, 71), (17, 19, 73, 72), (19, 21, 74, 73), (21, 23, 75, 74), (23, 25, 76, 75), (25, 27, 77, 76), (27, 29, 78, 77), (29, 31, 79, 78), (31, 33, 80, 79), (33, 35, 81, 80), (35, 37, 82, 81), (37, 39, 83, 82), (39, 41, 84, 83), (41, 43, 85, 84), (43, 45, 86, 85), (45, 47, 87, 86), (47, 49, 88, 87), (49, 51, 89, 88), (51, 53, 90, 89), (53, 55, 91, 90), (55, 57, 92, 91), (57, 59, 93, 92), (59, 61, 94, 93), (61, 63, 95, 94), (63, 1, 65, 95), (3, 1, 63, 61, 59, 57, 55, 53, 51, 49, 47, 45, 43, 41, 39, 37, 35, 33, 31, 29, 27, 25, 23, 21, 19, 17, 15, 13, 11, 9, 7, 5)])
_uv = me_cylinder_005.uv_layers.new(name='UVMap')
_uv.uv.foreach_set('vector', [1.0, 0.5, 1.0, 1.0, 0.9688, 1.0, 0.9688, 0.5, 0.9688, 0.5, 0.9688, 1.0, 0.9375, 1.0, 0.9375, 0.5, 0.9375, 0.5, 0.9375, 1.0, 0.9062, 1.0, 0.9062, 0.5, 0.9062, 0.5, 0.9062, 1.0, 0.875, 1.0, 0.875, 0.5, 0.875, 0.5, 0.875, 1.0, 0.8438, 1.0, 0.8438, 0.5, 0.8438, 0.5, 0.8438, 1.0, 0.8125, 1.0, 0.8125, 0.5, 0.8125, 0.5, 0.8125, 1.0, 0.7812, 1.0, 0.7812, 0.5, 0.7812, 0.5, 0.7812, 1.0, 0.75, 1.0, 0.75, 0.5, 0.75, 0.5, 0.75, 1.0, 0.7188, 1.0, 0.7188, 0.5, 0.7188, 0.5, 0.7188, 1.0, 0.6875, 1.0, 0.6875, 0.5, 0.6875, 0.5, 0.6875, 1.0, 0.6562, 1.0, 0.6562, 0.5, 0.6562, 0.5, 0.6562, 1.0, 0.625, 1.0, 0.625, 0.5, 0.625, 0.5, 0.625, 1.0, 0.5938, 1.0, 0.5938, 0.5, 0.5938, 0.5, 0.5938, 1.0, 0.5625, 1.0, 0.5625, 0.5, 0.5625, 0.5, 0.5625, 1.0, 0.5312, 1.0, 0.5312, 0.5, 0.5312, 0.5, 0.5312, 1.0, 0.5, 1.0, 0.5, 0.5, 0.5, 0.5, 0.5, 1.0, 0.4688, 1.0, 0.4688, 0.5, 0.4688, 0.5, 0.4688, 1.0, 0.4375, 1.0, 0.4375, 0.5, 0.4375, 0.5, 0.4375, 1.0, 0.4062, 1.0, 0.4062, 0.5, 0.4062, 0.5, 0.4062, 1.0, 0.375, 1.0, 0.375, 0.5, 0.375, 0.5, 0.375, 1.0, 0.3438, 1.0, 0.3438, 0.5, 0.3438, 0.5, 0.3438, 1.0, 0.3125, 1.0, 0.3125, 0.5, 0.3125, 0.5, 0.3125, 1.0, 0.2812, 1.0, 0.2812, 0.5, 0.2812, 0.5, 0.2812, 1.0, 0.25, 1.0, 0.25, 0.5, 0.25, 0.5, 0.25, 1.0, 0.2188, 1.0, 0.2188, 0.5, 0.2188, 0.5, 0.2188, 1.0, 0.1875, 1.0, 0.1875, 0.5, 0.1875, 0.5, 0.1875, 1.0, 0.1562, 1.0, 0.1562, 0.5, 0.1562, 0.5, 0.1562, 1.0, 0.125, 1.0, 0.125, 0.5, 0.125, 0.5, 0.125, 1.0, 0.09375, 1.0, 0.09375, 0.5, 0.09375, 0.5, 0.09375, 1.0, 0.0625, 1.0, 0.0625, 0.5, 0.0625, 0.5, 0.0625, 1.0, 0.03125, 1.0, 0.03125, 0.5, 0.03125, 0.5, 0.03125, 1.0, 0.0, 1.0, 0.0, 0.5, 0.75, 0.49, 0.7968, 0.4854, 0.8418, 0.4717, 0.8833, 0.4496, 0.9197, 0.4197, 0.9496, 0.3833, 0.9717, 0.3418, 0.9854, 0.2968, 0.99, 0.25, 0.9854, 0.2032, 0.9717, 0.1582, 0.9496, 0.1167, 0.9197, 0.08029, 0.8833, 0.05045, 0.8418, 0.02827, 0.7968, 0.01461, 0.75, 0.01, 0.7032, 0.01461, 0.6582, 0.02827, 0.6167, 0.05045, 0.5803, 0.08029, 0.5504, 0.1167, 0.5283, 0.1582, 0.5146, 0.2032, 0.51, 0.25, 0.5146, 0.2968, 0.5283, 0.3418, 0.5504, 0.3833, 0.5803, 0.4197, 0.6167, 0.4496, 0.6582, 0.4717, 0.7032, 0.4854, 0.25, 0.4418, 0.2874, 0.4381, 0.2968, 0.4854, 0.25, 0.49, 0.2874, 0.4381, 0.3234, 0.4272, 0.3418, 0.4717, 0.2968, 0.4854, 0.3234, 0.4272, 0.3565, 0.4094, 0.3833, 0.4496, 0.3418, 0.4717, 0.3565, 0.4094, 0.3856, 0.3856, 0.4197, 0.4197, 0.3833, 0.4496, 0.3856, 0.3856, 0.4094, 0.3565, 0.4496, 0.3833, 0.4197, 0.4197, 0.4094, 0.3565, 0.4272, 0.3234, 0.4717, 0.3418, 0.4496, 0.3833, 0.4272, 0.3234, 0.4381, 0.2874, 0.4854, 0.2968, 0.4717, 0.3418, 0.4381, 0.2874, 0.4418, 0.25, 0.49, 0.25, 0.4854, 0.2968, 0.4418, 0.25, 0.4381, 0.2126, 0.4854, 0.2032, 0.49, 0.25, 0.4381, 0.2126, 0.4272, 0.1766, 0.4717, 0.1582, 0.4854, 0.2032, 0.4272, 0.1766, 0.4094, 0.1435, 0.4496, 0.1167, 0.4717, 0.1582, 0.4094, 0.1435, 0.3856, 0.1144, 0.4197, 0.08029, 0.4496, 0.1167, 0.3856, 0.1144, 0.3565, 0.09055, 0.3833, 0.05045, 0.4197, 0.08029, 0.3565, 0.09055, 0.3234, 0.07283, 0.3418, 0.02827, 0.3833, 0.05045, 0.3234, 0.07283, 0.2874, 0.06192, 0.2968, 0.01461, 0.3418, 0.02827, 0.2874, 0.06192, 0.25, 0.05823, 0.25, 0.01, 0.2968, 0.01461, 0.25, 0.05823, 0.2126, 0.06192, 0.2032, 0.01461, 0.25, 0.01, 0.2126, 0.06192, 0.1766, 0.07283, 0.1582, 0.02827, 0.2032, 0.01461, 0.1766, 0.07283, 0.1435, 0.09055, 0.1167, 0.05045, 0.1582, 0.02827, 0.1435, 0.09055, 0.1144, 0.1144, 0.08029, 0.08029, 0.1167, 0.05045, 0.1144, 0.1144, 0.09055, 0.1435, 0.05045, 0.1167, 0.08029, 0.08029, 0.09055, 0.1435, 0.07283, 0.1766, 0.02827, 0.1582, 0.05045, 0.1167, 0.07283, 0.1766, 0.06192, 0.2126, 0.01461, 0.2032, 0.02827, 0.1582, 0.06192, 0.2126, 0.05823, 0.25, 0.01, 0.25, 0.01461, 0.2032, 0.05823, 0.25, 0.06192, 0.2874, 0.01461, 0.2968, 0.01, 0.25, 0.06192, 0.2874, 0.07283, 0.3234, 0.02827, 0.3418, 0.01461, 0.2968, 0.07283, 0.3234, 0.09055, 0.3565, 0.05045, 0.3833, 0.02827, 0.3418, 0.09055, 0.3565, 0.1144, 0.3856, 0.08029, 0.4197, 0.05045, 0.3833, 0.1144, 0.3856, 0.1435, 0.4094, 0.1167, 0.4496, 0.08029, 0.4197, 0.1435, 0.4094, 0.1766, 0.4272, 0.1582, 0.4717, 0.1167, 0.4496, 0.1766, 0.4272, 0.2126, 0.4381, 0.2032, 0.4854, 0.1582, 0.4717, 0.2126, 0.4381, 0.25, 0.4418, 0.25, 0.49, 0.2032, 0.4854, 0.2874, 0.4381, 0.25, 0.4418, 0.2126, 0.4381, 0.1766, 0.4272, 0.1435, 0.4094, 0.1144, 0.3856, 0.09055, 0.3565, 0.07283, 0.3234, 0.06192, 0.2874, 0.05823, 0.25, 0.06192, 0.2126, 0.07283, 0.1766, 0.09055, 0.1435, 0.1144, 0.1144, 0.1435, 0.09055, 0.1766, 0.07283, 0.2126, 0.06192, 0.25, 0.05823, 0.2874, 0.06192, 0.3234, 0.07283, 0.3565, 0.09055, 0.3856, 0.1144, 0.4094, 0.1435, 0.4272, 0.1766, 0.4381, 0.2126, 0.4418, 0.25, 0.4381, 0.2874, 0.4272, 0.3234, 0.4094, 0.3565, 0.3856, 0.3856, 0.3565, 0.4094, 0.3234, 0.4272])
me_cylinder_005.materials.append(mat_rosso)
me_cylinder_005.update()
me_cylinder_001 = bpy.data.meshes.new('Cylinder.001')
me_cylinder_001.from_pydata([(0.0, 0.799, 1.0), (0.1559, 0.7837, 1.0), (0.7837, 0.1559, 1.0), (0.799, 0.0, 1.0), (0.7837, -0.1559, 1.0), (0.1559, -0.7837, 1.0), (0.0, -0.799, 1.0), (-0.1559, -0.7837, 1.0), (-0.7837, -0.1559, 1.0), (-0.799, 0.0, 1.0), (-0.7837, 0.1559, 1.0), (-0.1559, 0.7837, 1.0), (-0.1559, 0.1559, 1.0), (-0.1559, -0.1559, 1.0), (0.1559, 0.1559, 1.0), (0.1559, -0.1559, 1.0), (0.1559, 0.7837, 1.216), (-2.665e-15, 0.799, 1.216), (0.799, -1.135e-15, 1.216), (0.7837, 0.1559, 1.216), (0.7837, -0.1559, 1.216), (-2.665e-15, -0.799, 1.216), (0.1559, -0.7837, 1.216), (-0.1559, -0.7837, 1.216), (-0.799, -1.135e-15, 1.216), (-0.7837, -0.1559, 1.216), (-0.7837, 0.1559, 1.216), (-0.1559, 0.7837, 1.216), (0.1559, -0.1559, 1.216), (0.1559, 0.1559, 1.216), (-0.1559, 0.1559, 1.216), (-0.1559, -0.1559, 1.216)], [], [(3, 2, 19, 18), (12, 10, 26, 30), (14, 1, 16, 29), (2, 14, 29, 19), (15, 4, 20, 28), (19, 29, 28, 20, 18), (31, 30, 26, 24, 25), (29, 16, 17, 27, 30), (28, 29, 30, 31), (22, 28, 31, 23, 21), (1, 0, 17, 16), (6, 5, 22, 21), (8, 13, 31, 25), (4, 3, 18, 20), (9, 8, 25, 24), (5, 15, 28, 22), (7, 6, 21, 23), (0, 11, 27, 17), (11, 12, 30, 27), (10, 9, 24, 26), (13, 7, 23, 31)])
_uv = me_cylinder_001.uv_layers.new(name='UVMap')
_uv.uv.foreach_set('vector', [0.4418, 0.25, 0.4381, 0.2874, 0.4381, 0.2874, 0.4418, 0.25, 0.2126, 0.2874, 0.06192, 0.2874, 0.06192, 0.2874, 0.2126, 0.2874, 0.2874, 0.2874, 0.2874, 0.4381, 0.2874, 0.4381, 0.2874, 0.2874, 0.4381, 0.2874, 0.2874, 0.2874, 0.2874, 0.2874, 0.4381, 0.2874, 0.2874, 0.2126, 0.4381, 0.2126, 0.4381, 0.2126, 0.2874, 0.2126, 0.4381, 0.2874, 0.2874, 0.2874, 0.2874, 0.2126, 0.4381, 0.2126, 0.4418, 0.25, 0.2126, 0.2126, 0.2126, 0.2874, 0.06192, 0.2874, 0.05823, 0.25, 0.06192, 0.2126, 0.2874, 0.2874, 0.2874, 0.4381, 0.25, 0.4418, 0.2126, 0.4381, 0.2126, 0.2874, 0.2874, 0.2126, 0.2874, 0.2874, 0.2126, 0.2874, 0.2126, 0.2126, 0.2874, 0.06192, 0.2874, 0.2126, 0.2126, 0.2126, 0.2126, 0.06192, 0.25, 0.05823, 0.2874, 0.4381, 0.25, 0.4418, 0.25, 0.4418, 0.2874, 0.4381, 0.25, 0.05823, 0.2874, 0.06192, 0.2874, 0.06192, 0.25, 0.05823, 0.06192, 0.2126, 0.2126, 0.2126, 0.2126, 0.2126, 0.06192, 0.2126, 0.4381, 0.2126, 0.4418, 0.25, 0.4418, 0.25, 0.4381, 0.2126, 0.05823, 0.25, 0.06192, 0.2126, 0.06192, 0.2126, 0.05823, 0.25, 0.2874, 0.06192, 0.2874, 0.2126, 0.2874, 0.2126, 0.2874, 0.06192, 0.2126, 0.06192, 0.25, 0.05823, 0.25, 0.05823, 0.2126, 0.06192, 0.25, 0.4418, 0.2126, 0.4381, 0.2126, 0.4381, 0.25, 0.4418, 0.2126, 0.4381, 0.2126, 0.2874, 0.2126, 0.2874, 0.2126, 0.4381, 0.06192, 0.2874, 0.05823, 0.25, 0.05823, 0.25, 0.06192, 0.2874, 0.2126, 0.2126, 0.2126, 0.06192, 0.2126, 0.06192, 0.2126, 0.2126])
me_cylinder_001.materials.append(mat_nero)
me_cylinder_001.update()
me_cylinder_002 = bpy.data.meshes.new('Cylinder.002')
me_cylinder_002.from_pydata([(0.0, 0.799, 1.0), (0.1559, 0.7837, 1.0), (0.1559, -0.7837, 1.0), (0.0, -0.799, 1.0), (-0.1559, -0.7837, 1.0), (-0.1559, 0.7837, 1.0), (-0.1559, 0.1559, 1.0), (-0.1559, -0.1559, 1.0), (0.1559, 0.1559, 1.0), (0.1559, -0.1559, 1.0), (0.1559, 0.7837, 1.216), (0.0, 0.799, 1.216), (0.0, -0.799, 1.216), (0.1559, -0.7837, 1.216), (-0.1559, -0.7837, 1.216), (-0.1559, 0.7837, 1.216), (-0.1559, 0.1559, 1.216), (-0.1559, -0.1559, 1.216), (0.1559, 0.1559, 1.216), (0.1559, -0.1559, 1.216)], [], [(7, 4, 14, 17), (8, 1, 10, 18), (3, 2, 13, 12), (18, 10, 11, 15, 16), (19, 18, 16, 17), (13, 19, 17, 14, 12), (4, 3, 12, 14), (9, 8, 18, 19), (1, 0, 11, 10), (5, 6, 16, 15), (2, 9, 19, 13), (0, 5, 15, 11), (6, 7, 17, 16)])
_uv = me_cylinder_002.uv_layers.new(name='UVMap')
_uv.uv.foreach_set('vector', [0.2126, 0.2126, 0.2126, 0.06192, 0.2126, 0.06192, 0.2126, 0.2126, 0.2874, 0.2874, 0.2874, 0.4381, 0.2874, 0.4381, 0.2874, 0.2874, 0.25, 0.05823, 0.2874, 0.06192, 0.2874, 0.06192, 0.25, 0.05823, 0.2874, 0.2874, 0.2874, 0.4381, 0.25, 0.4418, 0.2126, 0.4381, 0.2126, 0.2874, 0.2874, 0.2126, 0.2874, 0.2874, 0.2126, 0.2874, 0.2126, 0.2126, 0.2874, 0.06192, 0.2874, 0.2126, 0.2126, 0.2126, 0.2126, 0.06192, 0.25, 0.05823, 0.2126, 0.06192, 0.25, 0.05823, 0.25, 0.05823, 0.2126, 0.06192, 0.2874, 0.2126, 0.2874, 0.2874, 0.2874, 0.2874, 0.2874, 0.2126, 0.2874, 0.4381, 0.25, 0.4418, 0.25, 0.4418, 0.2874, 0.4381, 0.2126, 0.4381, 0.2126, 0.2874, 0.2126, 0.2874, 0.2126, 0.4381, 0.2874, 0.06192, 0.2874, 0.2126, 0.2874, 0.2126, 0.2874, 0.06192, 0.25, 0.4418, 0.2126, 0.4381, 0.2126, 0.4381, 0.25, 0.4418, 0.2126, 0.2874, 0.2126, 0.2126, 0.2126, 0.2126, 0.2126, 0.2874])
me_cylinder_002.materials.append(mat_nero)
me_cylinder_002.update()

# ---- objects
ob_forno = bpy.data.objects.new('Forno', me_cube_001)
ob_blocco_in_mezzo = bpy.data.objects.new('Blocco in mezzo', me_cube_003)
ob_blocco_base = bpy.data.objects.new('Blocco base', me_cube_004)
ob_cube_003 = bpy.data.objects.new('Cube.003', me_cube_005)
ob_cube_004 = bpy.data.objects.new('Cube.004', me_cube_006)
ob_cube_005 = bpy.data.objects.new('Cube.005', me_cube_007)
ob_cube_006 = bpy.data.objects.new('Cube.006', me_cube_008)
ob_porta = bpy.data.objects.new('Porta', me_plane)
ob_schermo = bpy.data.objects.new('Schermo', me_cube_002)
ob_tasto = bpy.data.objects.new('Tasto', me_cylinder)
ob_tasto_meno = bpy.data.objects.new('Tasto meno', me_cylinder_004)
ob_tasto_partenza = bpy.data.objects.new('Tasto partenza', me_cylinder_005)
ob_x = bpy.data.objects.new('+', me_cylinder_001)
ob_x_1 = bpy.data.objects.new('-', me_cylinder_002)

# ---- transforms, parenting, visibility, modifiers, constraints
ob_forno.location = (0.0, 0.0, 0.0)
ob_blocco_in_mezzo.parent = ob_forno
ob_blocco_in_mezzo.location = (0.0, 0.0, 0.0)
ob_blocco_base.parent = ob_forno
ob_blocco_base.location = (0.0, 0.0, 0.0)
ob_cube_003.parent = ob_blocco_base
ob_cube_003.location = (0.0, 0.0, 0.0)
ob_cube_004.parent = ob_blocco_base
ob_cube_004.location = (0.0, 0.0, 0.0)
ob_cube_005.parent = ob_blocco_base
ob_cube_005.location = (0.0, 0.0, 0.0)
ob_cube_006.parent = ob_blocco_base
ob_cube_006.location = (0.0, 0.0, 0.0)
ob_porta.location = (0.1688, -0.268, 0.5286)
ob_schermo.parent = ob_forno
ob_schermo.location = (0.0, 0.0, 0.0)
ob_tasto.location = (0.1605, -0.1659, 0.1428)
ob_tasto.rotation_euler = (0.0, 1.571, 0.0)
ob_tasto.scale = (0.01387, 0.01387, 0.01387)
ob_tasto_meno.location = (0.1605, -0.1659, 0.08749)
ob_tasto_meno.rotation_euler = (0.0, 1.571, 0.0)
ob_tasto_meno.scale = (0.01387, 0.01387, 0.01387)
ob_tasto_partenza.location = (0.1545, 0.1907, 0.1152)
ob_tasto_partenza.rotation_euler = (0.0, 1.571, 0.0)
ob_tasto_partenza.scale = (0.02256, 0.02256, 0.02256)
ob_x.location = (0.1605, -0.1659, 0.1428)
ob_x.rotation_euler = (0.0, 1.571, 0.0)
ob_x.scale = (0.01387, 0.01387, 0.01387)
ob_x_1.location = (0.1605, -0.1659, 0.08749)
ob_x_1.rotation_euler = (0.0, 1.571, 0.0)
ob_x_1.scale = (0.01387, 0.01387, 0.01387)

# ---- collection membership
col_collection.objects.link(ob_forno)
col_collection.objects.link(ob_blocco_in_mezzo)
col_collection.objects.link(ob_blocco_base)
col_collection.objects.link(ob_cube_003)
col_collection.objects.link(ob_cube_004)
col_collection.objects.link(ob_cube_005)
col_collection.objects.link(ob_cube_006)
col_collection.objects.link(ob_porta)
col_collection.objects.link(ob_schermo)
col_collection.objects.link(ob_tasto)
col_collection.objects.link(ob_tasto_meno)
col_collection.objects.link(ob_tasto_partenza)
col_collection.objects.link(ob_x)
col_collection.objects.link(ob_x_1)

# ---- scene / render settings (as saved in the file)
scene.frame_start = 1; scene.frame_end = 250; scene.frame_set(1)
scene.render.engine = 'BLENDER_EEVEE_NEXT'
scene.cycles.sampling_pattern = 'TABULATED_SOBOL'
scene.cycles.use_light_tree = False
scene.view_settings.view_transform = 'Filmic'
bpy.context.view_layer.update()

# ---- added for rendering (the .blend has no active camera and no usable light): camera, sun
cam_auto = bpy.data.cameras.new('AutoCamera')
cam_auto.lens = 50.0
cam_auto.sensor_width = 36.0
cam_auto.clip_end = 1000.0
ob_auto_camera = bpy.data.objects.new('AutoCamera', cam_auto)
scene.collection.objects.link(ob_auto_camera)
ob_auto_camera.location = (0.941516, -1.24464, 1.23858)
ob_auto_camera.rotation_euler = (1.09748, -7.21219e-08, 0.694738)
scene.camera = ob_auto_camera
light_auto_sun = bpy.data.lights.new('AutoSun', 'SUN')
light_auto_sun.energy = 3.0
light_auto_sun.angle = 0.0523599
ob_auto_sun = bpy.data.objects.new('AutoSun', light_auto_sun)
scene.collection.objects.link(ob_auto_sun)
ob_auto_sun.rotation_euler = (0.872665, 0.174533, 0.523599)
bpy.context.view_layer.update()
